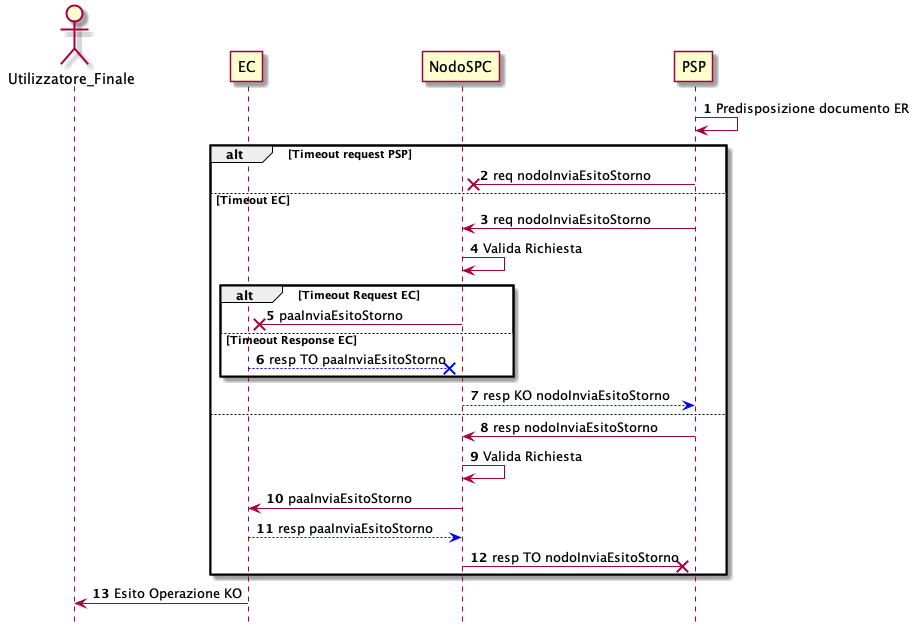

The diagram above was rendered by PlantUML. Its source (embedded in the PNG):
@startuml
hide footbox
autonumber
actor Utilizzatore_Finale
participant EC
participant NodoSPC
participant PSP

PSP->PSP: Predisposizione documento ER



alt  Timeout request PSP
PSP -x NodoSPC: req nodoInviaEsitoStorno

else   Timeout EC 
PSP -> NodoSPC: req nodoInviaEsitoStorno
NodoSPC -> NodoSPC : Valida Richiesta

alt Timeout Request EC
NodoSPC -x EC : paaInviaEsitoStorno

else Timeout Response EC
EC -[#blue]-x NodoSPC : resp TO paaInviaEsitoStorno
end

NodoSPC -[#blue]-> PSP : resp KO nodoInviaEsitoStorno



else

PSP -> NodoSPC : resp nodoInviaEsitoStorno
NodoSPC -> NodoSPC : Valida Richiesta 
NodoSPC -> EC : paaInviaEsitoStorno
EC -[#blue]-> NodoSPC : resp paaInviaEsitoStorno
NodoSPC -x PSP : resp TO nodoInviaEsitoStorno
end

EC -> Utilizzatore_Finale: Esito Operazione KO


@enduml